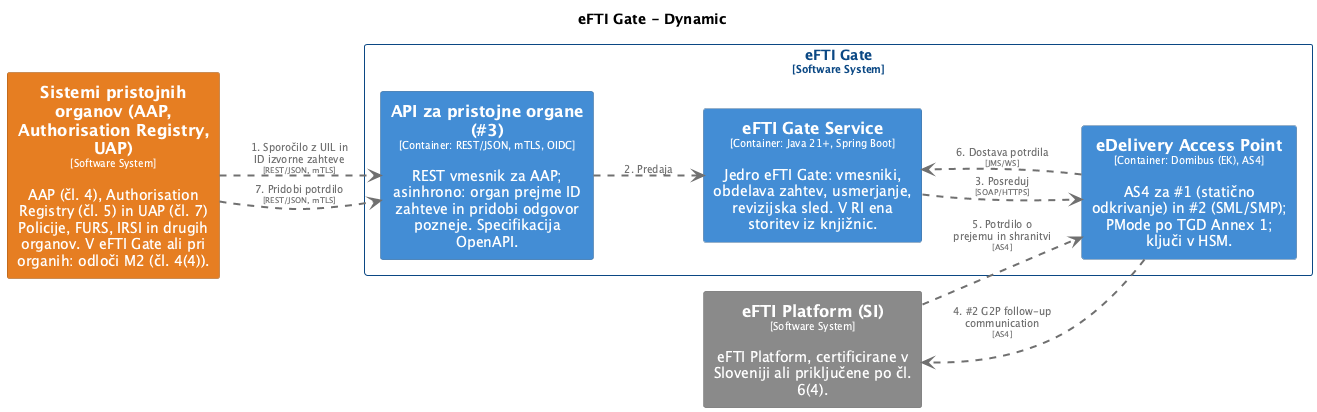

The diagram above was rendered by PlantUML. Its source (embedded in the PNG):
@startuml
set separator none
title eFTI Gate - Dynamic

left to right direction
skinparam ranksep 60
skinparam nodesep 30

skinparam {
  arrowFontSize 10
  defaultTextAlignment center
  wrapWidth 200
  maxMessageSize 100
}

hide stereotype

skinparam rectangle<<eFTIGate.APIzapristojneorgane3>> {
  BackgroundColor #438dd5
  FontColor #ffffff
  BorderColor #2e6295
  shadowing false
}
skinparam rectangle<<SistemipristojnihorganovAAPAuthorisationRegistryUAP>> {
  BackgroundColor #e67e22
  FontColor #ffffff
  BorderColor #a15817
  shadowing false
}
skinparam rectangle<<eFTIGate.eDeliveryAccessPoint>> {
  BackgroundColor #438dd5
  FontColor #ffffff
  BorderColor #2e6295
  shadowing false
}
skinparam rectangle<<eFTIGate.eFTIGateService>> {
  BackgroundColor #438dd5
  FontColor #ffffff
  BorderColor #2e6295
  shadowing false
}
skinparam rectangle<<eFTIPlatformSI>> {
  BackgroundColor #8a8a8a
  FontColor #ffffff
  BorderColor #606060
  shadowing false
}
skinparam rectangle<<eFTIGate>> {
  BorderColor #0b4884
  FontColor #0b4884
  shadowing false
}

rectangle "eFTI Gate\n<size:10>[Software System]</size>" <<eFTIGate>> {
  rectangle "==API za pristojne organe (#3)\n<size:10>[Container: REST/JSON, mTLS, OIDC]</size>\n\nREST vmesnik za AAP; asinhrono: organ prejme ID zahteve in pridobi odgovor pozneje. Specifikacija OpenAPI." <<eFTIGate.APIzapristojneorgane3>> as eFTIGate.APIzapristojneorgane3
  rectangle "==eDelivery Access Point\n<size:10>[Container: Domibus (EK), AS4]</size>\n\nAS4 za #1 (statično odkrivanje) in #2 (SML/SMP); PMode po TGD Annex 1; ključi v HSM." <<eFTIGate.eDeliveryAccessPoint>> as eFTIGate.eDeliveryAccessPoint
  rectangle "==eFTI Gate Service\n<size:10>[Container: Java 21+, Spring Boot]</size>\n\nJedro eFTI Gate: vmesniki, obdelava zahtev, usmerjanje, revizijska sled. V RI ena storitev iz knjižnic." <<eFTIGate.eFTIGateService>> as eFTIGate.eFTIGateService
}

rectangle "==Sistemi pristojnih organov (AAP, Authorisation Registry, UAP)\n<size:10>[Software System]</size>\n\nAAP (čl. 4), Authorisation Registry (čl. 5) in UAP (čl. 7) Policije, FURS, IRSI in drugih organov. V eFTI Gate ali pri organih: odloči M2 (čl. 4(4))." <<SistemipristojnihorganovAAPAuthorisationRegistryUAP>> as SistemipristojnihorganovAAPAuthorisationRegistryUAP
rectangle "==eFTI Platform (SI)\n<size:10>[Software System]</size>\n\neFTI Platform, certificirane v Sloveniji ali priključene po čl. 6(4)." <<eFTIPlatformSI>> as eFTIPlatformSI

SistemipristojnihorganovAAPAuthorisationRegistryUAP .[#707070,thickness=2].> eFTIGate.APIzapristojneorgane3 : "<color:#707070>1. Sporočilo z UIL in ID izvorne zahteve\n<color:#707070><size:8>[REST/JSON, mTLS]</size>"
eFTIGate.APIzapristojneorgane3 .[#707070,thickness=2].> eFTIGate.eFTIGateService : "<color:#707070>2. Predaja"
eFTIGate.eFTIGateService .[#707070,thickness=2].> eFTIGate.eDeliveryAccessPoint : "<color:#707070>3. Posreduj\n<color:#707070><size:8>[SOAP/HTTPS]</size>"
eFTIGate.eDeliveryAccessPoint .[#707070,thickness=2].> eFTIPlatformSI : "<color:#707070>4. #2 G2P follow-up communication\n<color:#707070><size:8>[AS4]</size>"
eFTIPlatformSI .[#707070,thickness=2].> eFTIGate.eDeliveryAccessPoint : "<color:#707070>5. Potrdilo o prejemu in shranitvi\n<color:#707070><size:8>[AS4]</size>"
eFTIGate.eDeliveryAccessPoint .[#707070,thickness=2].> eFTIGate.eFTIGateService : "<color:#707070>6. Dostava potrdila\n<color:#707070><size:8>[JMS/WS]</size>"
SistemipristojnihorganovAAPAuthorisationRegistryUAP .[#707070,thickness=2].> eFTIGate.APIzapristojneorgane3 : "<color:#707070>7. Pridobi potrdilo\n<color:#707070><size:8>[REST/JSON, mTLS]</size>"
@enduml